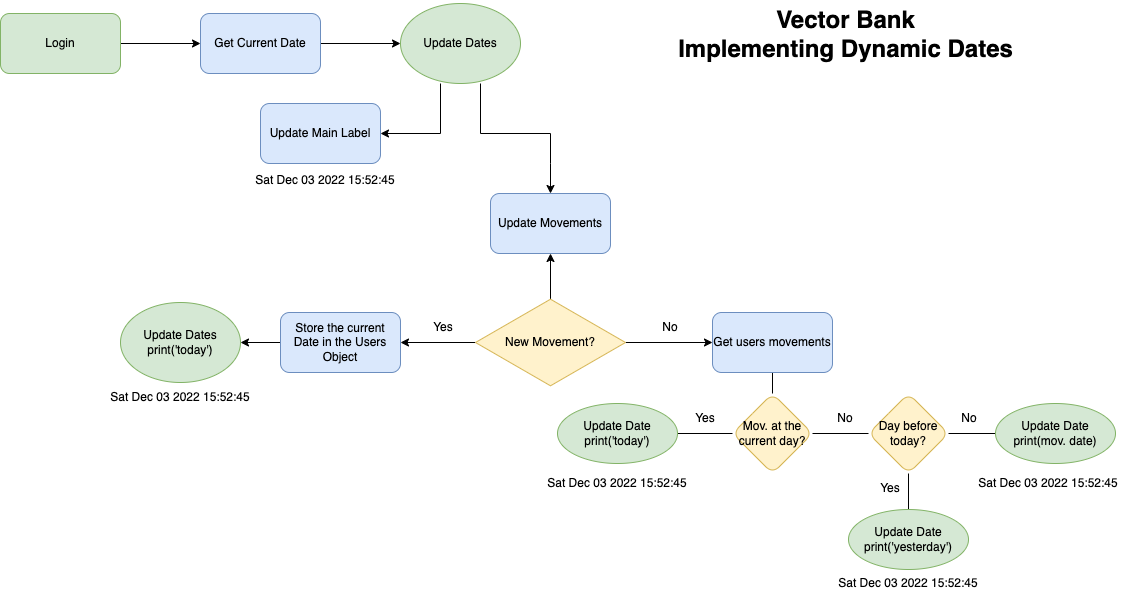

The diagram above was exported from draw.io. Its source (the exported page's mxGraphModel, read from the mxfile embedded in the PNG):
<mxGraphModel dx="881" dy="884" grid="1" gridSize="10" guides="1" tooltips="1" connect="1" arrows="1" fold="1" page="1" pageScale="1" pageWidth="1169" pageHeight="827" math="0" shadow="0">
  <root>
    <mxCell id="0" />
    <mxCell id="1" parent="0" />
    <mxCell id="_VFpqdwAZm59idAXVU9z-5" value="" style="edgeStyle=orthogonalEdgeStyle;rounded=0;orthogonalLoop=1;jettySize=auto;html=1;" edge="1" parent="1" source="_VFpqdwAZm59idAXVU9z-1" target="_VFpqdwAZm59idAXVU9z-3">
      <mxGeometry relative="1" as="geometry" />
    </mxCell>
    <mxCell id="_VFpqdwAZm59idAXVU9z-1" value="Login" style="rounded=1;whiteSpace=wrap;html=1;fillColor=#d5e8d4;strokeColor=#82b366;" vertex="1" parent="1">
      <mxGeometry x="24" y="63" width="120" height="60" as="geometry" />
    </mxCell>
    <mxCell id="_VFpqdwAZm59idAXVU9z-7" value="" style="edgeStyle=orthogonalEdgeStyle;rounded=0;orthogonalLoop=1;jettySize=auto;html=1;" edge="1" parent="1" source="_VFpqdwAZm59idAXVU9z-3">
      <mxGeometry relative="1" as="geometry">
        <mxPoint x="424" y="93" as="targetPoint" />
      </mxGeometry>
    </mxCell>
    <mxCell id="_VFpqdwAZm59idAXVU9z-3" value="Get Current Date" style="rounded=1;whiteSpace=wrap;html=1;fillColor=#dae8fc;strokeColor=#6c8ebf;" vertex="1" parent="1">
      <mxGeometry x="224" y="63" width="120" height="60" as="geometry" />
    </mxCell>
    <mxCell id="_VFpqdwAZm59idAXVU9z-8" value="Update Dates" style="ellipse;whiteSpace=wrap;html=1;fillColor=#d5e8d4;strokeColor=#82b366;" vertex="1" parent="1">
      <mxGeometry x="424" y="53" width="120" height="80" as="geometry" />
    </mxCell>
    <mxCell id="_VFpqdwAZm59idAXVU9z-13" value="" style="endArrow=none;html=1;rounded=0;edgeStyle=orthogonalEdgeStyle;startArrow=classic;startFill=1;endFill=0;" edge="1" parent="1">
      <mxGeometry width="50" height="50" relative="1" as="geometry">
        <mxPoint x="404" y="183" as="sourcePoint" />
        <mxPoint x="464" y="133" as="targetPoint" />
        <Array as="points">
          <mxPoint x="464" y="183" />
        </Array>
      </mxGeometry>
    </mxCell>
    <mxCell id="_VFpqdwAZm59idAXVU9z-14" value="Update Main Label" style="rounded=1;whiteSpace=wrap;html=1;fillColor=#dae8fc;strokeColor=#6c8ebf;" vertex="1" parent="1">
      <mxGeometry x="284" y="153" width="120" height="60" as="geometry" />
    </mxCell>
    <mxCell id="_VFpqdwAZm59idAXVU9z-15" value="" style="endArrow=none;startArrow=classic;html=1;rounded=0;edgeStyle=orthogonalEdgeStyle;startFill=1;endFill=0;" edge="1" parent="1">
      <mxGeometry width="50" height="50" relative="1" as="geometry">
        <mxPoint x="574" y="243" as="sourcePoint" />
        <mxPoint x="504" y="133" as="targetPoint" />
        <Array as="points">
          <mxPoint x="574" y="213" />
          <mxPoint x="574" y="183" />
          <mxPoint x="504" y="183" />
        </Array>
      </mxGeometry>
    </mxCell>
    <mxCell id="_VFpqdwAZm59idAXVU9z-18" value="" style="edgeStyle=orthogonalEdgeStyle;rounded=0;orthogonalLoop=1;jettySize=auto;html=1;startArrow=classic;startFill=1;endArrow=none;endFill=0;" edge="1" parent="1" source="_VFpqdwAZm59idAXVU9z-16">
      <mxGeometry relative="1" as="geometry">
        <mxPoint x="574" y="350" as="targetPoint" />
      </mxGeometry>
    </mxCell>
    <mxCell id="_VFpqdwAZm59idAXVU9z-16" value="Update Movements" style="rounded=1;whiteSpace=wrap;html=1;fillColor=#dae8fc;strokeColor=#6c8ebf;" vertex="1" parent="1">
      <mxGeometry x="514" y="243" width="120" height="60" as="geometry" />
    </mxCell>
    <mxCell id="_VFpqdwAZm59idAXVU9z-22" value="" style="edgeStyle=orthogonalEdgeStyle;rounded=0;orthogonalLoop=1;jettySize=auto;html=1;startArrow=none;startFill=0;endArrow=classic;endFill=1;" edge="1" parent="1" source="_VFpqdwAZm59idAXVU9z-19" target="_VFpqdwAZm59idAXVU9z-21">
      <mxGeometry relative="1" as="geometry" />
    </mxCell>
    <mxCell id="_VFpqdwAZm59idAXVU9z-28" value="" style="edgeStyle=orthogonalEdgeStyle;rounded=0;orthogonalLoop=1;jettySize=auto;html=1;startArrow=none;startFill=0;endArrow=classic;endFill=1;" edge="1" parent="1" source="_VFpqdwAZm59idAXVU9z-19" target="_VFpqdwAZm59idAXVU9z-27">
      <mxGeometry relative="1" as="geometry" />
    </mxCell>
    <mxCell id="_VFpqdwAZm59idAXVU9z-19" value="New Movement?" style="html=1;whiteSpace=wrap;aspect=fixed;shape=isoRectangle;fillColor=#fff2cc;strokeColor=#d6b656;" vertex="1" parent="1">
      <mxGeometry x="499" y="347" width="150" height="90" as="geometry" />
    </mxCell>
    <mxCell id="_VFpqdwAZm59idAXVU9z-25" value="" style="edgeStyle=orthogonalEdgeStyle;rounded=0;orthogonalLoop=1;jettySize=auto;html=1;startArrow=none;startFill=0;endArrow=classic;endFill=1;" edge="1" parent="1" source="_VFpqdwAZm59idAXVU9z-21" target="_VFpqdwAZm59idAXVU9z-24">
      <mxGeometry relative="1" as="geometry" />
    </mxCell>
    <mxCell id="_VFpqdwAZm59idAXVU9z-21" value="Store the current Date in the Users Object" style="rounded=1;whiteSpace=wrap;html=1;fillColor=#dae8fc;strokeColor=#6c8ebf;" vertex="1" parent="1">
      <mxGeometry x="304" y="362" width="120" height="60" as="geometry" />
    </mxCell>
    <mxCell id="_VFpqdwAZm59idAXVU9z-24" value="Update Dates&lt;br&gt;print('today')" style="ellipse;whiteSpace=wrap;html=1;fillColor=#d5e8d4;strokeColor=#82b366;" vertex="1" parent="1">
      <mxGeometry x="144" y="352" width="120" height="80" as="geometry" />
    </mxCell>
    <mxCell id="_VFpqdwAZm59idAXVU9z-26" value="Yes" style="text;html=1;strokeColor=none;fillColor=none;align=center;verticalAlign=middle;whiteSpace=wrap;rounded=0;" vertex="1" parent="1">
      <mxGeometry x="437" y="362" width="60" height="30" as="geometry" />
    </mxCell>
    <mxCell id="_VFpqdwAZm59idAXVU9z-34" value="" style="edgeStyle=orthogonalEdgeStyle;rounded=0;orthogonalLoop=1;jettySize=auto;html=1;startArrow=none;startFill=0;endArrow=none;endFill=0;" edge="1" parent="1" source="_VFpqdwAZm59idAXVU9z-27" target="_VFpqdwAZm59idAXVU9z-33">
      <mxGeometry relative="1" as="geometry" />
    </mxCell>
    <mxCell id="_VFpqdwAZm59idAXVU9z-27" value="Get users movements" style="rounded=1;whiteSpace=wrap;html=1;fillColor=#dae8fc;strokeColor=#6c8ebf;" vertex="1" parent="1">
      <mxGeometry x="736" y="362" width="120" height="60" as="geometry" />
    </mxCell>
    <mxCell id="_VFpqdwAZm59idAXVU9z-29" value="No" style="text;html=1;strokeColor=none;fillColor=none;align=center;verticalAlign=middle;whiteSpace=wrap;rounded=0;" vertex="1" parent="1">
      <mxGeometry x="664" y="362" width="60" height="30" as="geometry" />
    </mxCell>
    <mxCell id="_VFpqdwAZm59idAXVU9z-36" value="" style="edgeStyle=orthogonalEdgeStyle;rounded=0;orthogonalLoop=1;jettySize=auto;html=1;startArrow=none;startFill=0;endArrow=none;endFill=0;" edge="1" parent="1" source="_VFpqdwAZm59idAXVU9z-33" target="_VFpqdwAZm59idAXVU9z-35">
      <mxGeometry relative="1" as="geometry" />
    </mxCell>
    <mxCell id="_VFpqdwAZm59idAXVU9z-39" value="" style="edgeStyle=orthogonalEdgeStyle;rounded=0;orthogonalLoop=1;jettySize=auto;html=1;startArrow=none;startFill=0;endArrow=none;endFill=0;" edge="1" parent="1" source="_VFpqdwAZm59idAXVU9z-33" target="_VFpqdwAZm59idAXVU9z-38">
      <mxGeometry relative="1" as="geometry" />
    </mxCell>
    <mxCell id="_VFpqdwAZm59idAXVU9z-33" value="Mov. at the current day?" style="rhombus;whiteSpace=wrap;html=1;rounded=1;fillColor=#fff2cc;strokeColor=#d6b656;" vertex="1" parent="1">
      <mxGeometry x="756" y="443" width="80" height="80" as="geometry" />
    </mxCell>
    <mxCell id="_VFpqdwAZm59idAXVU9z-35" value="Update Date&lt;br&gt;print('today')" style="ellipse;whiteSpace=wrap;html=1;rounded=1;fillColor=#d5e8d4;strokeColor=#82b366;" vertex="1" parent="1">
      <mxGeometry x="581" y="453" width="120" height="60" as="geometry" />
    </mxCell>
    <mxCell id="_VFpqdwAZm59idAXVU9z-37" value="Yes" style="text;html=1;strokeColor=none;fillColor=none;align=center;verticalAlign=middle;whiteSpace=wrap;rounded=0;" vertex="1" parent="1">
      <mxGeometry x="699" y="453" width="60" height="30" as="geometry" />
    </mxCell>
    <mxCell id="_VFpqdwAZm59idAXVU9z-42" value="" style="edgeStyle=orthogonalEdgeStyle;rounded=0;orthogonalLoop=1;jettySize=auto;html=1;startArrow=none;startFill=0;endArrow=none;endFill=0;" edge="1" parent="1" source="_VFpqdwAZm59idAXVU9z-38" target="_VFpqdwAZm59idAXVU9z-41">
      <mxGeometry relative="1" as="geometry" />
    </mxCell>
    <mxCell id="_VFpqdwAZm59idAXVU9z-44" value="" style="edgeStyle=orthogonalEdgeStyle;rounded=0;orthogonalLoop=1;jettySize=auto;html=1;startArrow=none;startFill=0;endArrow=none;endFill=0;" edge="1" parent="1" source="_VFpqdwAZm59idAXVU9z-38" target="_VFpqdwAZm59idAXVU9z-43">
      <mxGeometry relative="1" as="geometry" />
    </mxCell>
    <mxCell id="_VFpqdwAZm59idAXVU9z-38" value="Day before today?" style="rhombus;whiteSpace=wrap;html=1;rounded=1;fillColor=#fff2cc;strokeColor=#d6b656;" vertex="1" parent="1">
      <mxGeometry x="892" y="443" width="80" height="80" as="geometry" />
    </mxCell>
    <mxCell id="_VFpqdwAZm59idAXVU9z-40" value="No" style="text;html=1;strokeColor=none;fillColor=none;align=center;verticalAlign=middle;whiteSpace=wrap;rounded=0;" vertex="1" parent="1">
      <mxGeometry x="839" y="453" width="60" height="30" as="geometry" />
    </mxCell>
    <mxCell id="_VFpqdwAZm59idAXVU9z-41" value="Update Date&lt;br&gt;print('yesterday')" style="ellipse;whiteSpace=wrap;html=1;rounded=1;fillColor=#d5e8d4;strokeColor=#82b366;" vertex="1" parent="1">
      <mxGeometry x="872" y="559" width="120" height="60" as="geometry" />
    </mxCell>
    <mxCell id="_VFpqdwAZm59idAXVU9z-43" value="Update Date&lt;br&gt;print(mov. date)" style="ellipse;whiteSpace=wrap;html=1;rounded=1;fillColor=#d5e8d4;strokeColor=#82b366;" vertex="1" parent="1">
      <mxGeometry x="1019" y="453" width="120" height="60" as="geometry" />
    </mxCell>
    <mxCell id="_VFpqdwAZm59idAXVU9z-45" value="Yes" style="text;html=1;strokeColor=none;fillColor=none;align=center;verticalAlign=middle;whiteSpace=wrap;rounded=0;" vertex="1" parent="1">
      <mxGeometry x="884" y="523" width="60" height="30" as="geometry" />
    </mxCell>
    <mxCell id="_VFpqdwAZm59idAXVU9z-46" value="No" style="text;html=1;strokeColor=none;fillColor=none;align=center;verticalAlign=middle;whiteSpace=wrap;rounded=0;" vertex="1" parent="1">
      <mxGeometry x="963" y="453" width="60" height="30" as="geometry" />
    </mxCell>
    <mxCell id="_VFpqdwAZm59idAXVU9z-47" value="Vector Bank&lt;br&gt;Implementing Dynamic Dates" style="text;strokeColor=none;fillColor=none;html=1;fontSize=24;fontStyle=1;verticalAlign=middle;align=center;rounded=1;" vertex="1" parent="1">
      <mxGeometry x="609" y="50" width="520" height="67" as="geometry" />
    </mxCell>
    <UserObject label="%date{ddd mmm dd yyyy HH:MM:ss}%" placeholders="1" id="_VFpqdwAZm59idAXVU9z-48">
      <mxCell style="text;html=1;strokeColor=none;fillColor=none;align=center;verticalAlign=middle;whiteSpace=wrap;overflow=hidden;rounded=1;" vertex="1" parent="1">
        <mxGeometry x="124" y="437" width="160" height="20" as="geometry" />
      </mxCell>
    </UserObject>
    <UserObject label="%date{ddd mmm dd yyyy HH:MM:ss}%" placeholders="1" id="_VFpqdwAZm59idAXVU9z-49">
      <mxCell style="text;html=1;strokeColor=none;fillColor=none;align=center;verticalAlign=middle;whiteSpace=wrap;overflow=hidden;rounded=1;" vertex="1" parent="1">
        <mxGeometry x="561" y="523" width="160" height="20" as="geometry" />
      </mxCell>
    </UserObject>
    <UserObject label="%date{ddd mmm dd yyyy HH:MM:ss}%" placeholders="1" id="_VFpqdwAZm59idAXVU9z-50">
      <mxCell style="text;html=1;strokeColor=none;fillColor=none;align=center;verticalAlign=middle;whiteSpace=wrap;overflow=hidden;rounded=1;" vertex="1" parent="1">
        <mxGeometry x="852" y="623" width="160" height="20" as="geometry" />
      </mxCell>
    </UserObject>
    <UserObject label="%date{ddd mmm dd yyyy HH:MM:ss}%" placeholders="1" id="_VFpqdwAZm59idAXVU9z-51">
      <mxCell style="text;html=1;strokeColor=none;fillColor=none;align=center;verticalAlign=middle;whiteSpace=wrap;overflow=hidden;rounded=1;" vertex="1" parent="1">
        <mxGeometry x="992" y="523" width="160" height="20" as="geometry" />
      </mxCell>
    </UserObject>
    <UserObject label="%date{ddd mmm dd yyyy HH:MM:ss}%" placeholders="1" id="_VFpqdwAZm59idAXVU9z-52">
      <mxCell style="text;html=1;strokeColor=none;fillColor=none;align=center;verticalAlign=middle;whiteSpace=wrap;overflow=hidden;rounded=1;" vertex="1" parent="1">
        <mxGeometry x="269" y="220" width="160" height="20" as="geometry" />
      </mxCell>
    </UserObject>
  </root>
</mxGraphModel>